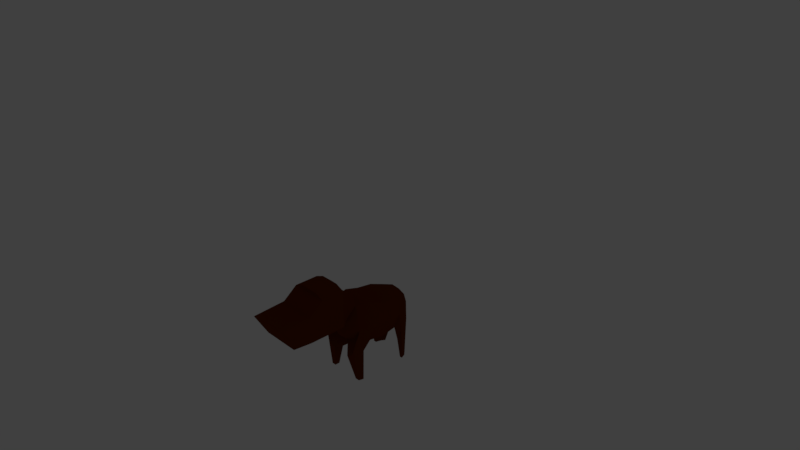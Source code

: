 # Source: enemy_capivara.blend  (saved by Blender 2.79.0; exported with 4.5.12 LTS)
import bpy
from mathutils import Matrix  # noqa: F401  (used for matrix-valued properties, if any)

bpy.ops.wm.read_factory_settings(use_empty=True)
scene = bpy.context.scene
scene.name = 'Scene'

# ---- collections
col_collection_1 = bpy.data.collections.new('Collection 1'); scene.collection.children.link(col_collection_1)
col_collection_11 = bpy.data.collections.new('Collection 11'); scene.collection.children.link(col_collection_11)
col_collection_11.hide_render = True
col_collection_11.hide_viewport = True

# ---- materials (node trees are filled in below, after node groups)
mat_fur = bpy.data.materials.new('fur')
mat_fur.alpha_threshold = 0.0
mat_fur.use_transparent_shadow = False
mat_fur.diffuse_color = (0.1329, 0.02127, 0.0, 1.0)
mat_fur.roughness = 0.5
mat_fur.specular_intensity = 0.0
mat_fur.line_color = (0.0, 0.0, 0.0, 1.0)

# ---- material node trees

# ---- world
world_world = bpy.data.worlds.new('World'); scene.world = world_world
world_world.color = (0.05088, 0.05088, 0.05088)
world_world.use_sun_shadow = False
world_world.sun_shadow_jitter_overblur = 0.0
world_world.cycles.sampling_method = 'MANUAL'

# ---- cameras
cam_camera = bpy.data.cameras.new('Camera')
cam_camera.clip_end = 100.0
cam_camera.lens = 35.0
cam_camera.sensor_width = 32.0
cam_camera.sensor_height = 18.0
cam_camera.ortho_scale = 7.314
cam_camera.dof.focus_distance = 0.0
cam_camera.dof.aperture_fstop = 128.0

# ---- lights
light_lamp = bpy.data.lights.new('Lamp', 'POINT')
light_lamp.transmission_factor = 0.0
light_lamp.cutoff_distance = 30.0
light_lamp.energy = 100.0
light_lamp.shadow_buffer_clip_start = 1.001
light_lamp.shadow_soft_size = 0.1
light_lamp.shadow_maximum_resolution = 0.006
light_lamp.use_absolute_resolution = True

# ---- meshes
me_sphere = bpy.data.meshes.new('Sphere')
me_sphere.from_pydata([(-0.3851, 1.241, -0.5164), (-0.3089, 1.496, -0.4396), (-0.1949, 1.666, -0.3245), (-0.5196, 1.241, -0.1888), (-0.4119, 1.496, -0.1888), (-0.2506, 1.666, -0.1888), (-0.1711, 1.662, 0.4693), (-0.3162, 1.446, 0.6157), (-0.4132, 1.121, 0.7135), (-0.4472, 0.7385, 0.7479), (-0.4132, 0.3559, 0.8808), (-0.3162, 0.03144, 0.8994), (-0.1711, -0.1853, 0.4693), (-0.242, 1.662, 0.2967), (-0.4472, 1.446, 0.2967), (-0.5843, 1.121, 0.2967), (-0.6325, 0.7385, 0.2967), (-0.5843, 0.3559, 0.2967), (-0.4472, 0.03144, 0.2967), (-0.242, -0.1853, 0.2967), (-0.1711, 1.662, 0.1241), (-0.3162, 1.446, -0.02231), (-0.4132, 1.121, -0.1201), (-0.4472, 0.7385, -0.1544), (-0.4132, 0.3559, -0.1201), (-0.3162, 0.03144, -0.02231), (-0.1711, -0.1853, 0.1241), (-0.4467, 1.416, -1.019), (-0.3931, 1.416, -1.02), (-0.4327, 1.283, -1.02), (-0.5028, 1.283, -1.019), (-0.3337, 1.505, -1.019), (-0.3627, 1.505, -1.019), (-0.5153, 1.252, -0.4042), (-0.3975, 1.252, -0.6469), (-0.3307, 1.475, -0.5899), (-0.2309, 1.624, -0.5047), (-0.2796, 1.624, -0.4042), (-0.4209, 1.475, -0.4042), (-0.5204, 0.06708, -0.1689), (-0.4515, -0.1825, -0.1689), (-0.4343, 0.06708, -0.3785), (-0.3856, -0.1825, -0.3293), (-0.2266, 0.06708, -0.4653), (-0.2266, -0.1825, -0.3958), (-0.509, 0.0536, -1.015), (-0.4762, -0.06509, -1.015), (-0.468, 0.0536, -1.015), (-0.4449, -0.06509, -1.015), (-0.3693, 0.0536, -1.015), (-0.3693, -0.06509, -1.015), (-0.2606, 0.06386, -0.5967), (-0.4424, 0.06386, -0.5306), (-0.2606, -0.1545, -0.5438), (-0.4574, -0.1545, -0.3711), (-0.3997, -0.1545, -0.4932), (-0.5177, 0.06386, -0.3711), (-0.4591, -1.345, 0.6018), (-0.4591, -1.001, 1.52), (-0.4591, -0.4268, 0.6018), (-0.4591, -0.4268, 1.52), (-0.4591, -1.345, 1.252), (-0.4591, -0.4268, 1.405), (-0.4591, -1.813, 0.6469), (-0.4591, -2.143, 1.207), (-0.4591, -0.4268, 1.254), (-0.4591, -1.345, 0.927), (-0.4591, -1.978, 0.927), (-0.3639, -0.1213, 0.9449), (-0.4115, -0.2741, 1.121), (-0.2671, -0.2658, 0.5135), (-0.3631, -0.3463, 0.5577), (-0.2325, -1.001, 1.614), (-0.2325, -0.4268, 1.614), (0.0, 0.7385, -0.3413), (0.0, 1.739, 0.2967), (0.0, -0.2615, 0.2967), (0.3851, 1.241, -0.5164), (0.3089, 1.496, -0.4396), (0.1949, 1.666, -0.3245), (0.5196, 1.241, -0.1888), (0.4119, 1.496, -0.1888), (0.2506, 1.666, -0.1888), (0.0, 1.662, 0.5409), (0.0, 1.446, 0.7479), (0.0, 1.121, 0.8862), (0.0, 0.7385, 0.9347), (0.0, 0.3559, 0.9516), (0.0, 0.2231, 0.9887), (0.1711, 1.662, 0.4693), (0.3162, 1.446, 0.6157), (0.4132, 1.121, 0.7135), (0.4472, 0.7385, 0.7479), (0.4132, 0.3559, 0.8808), (0.3162, 0.03144, 0.8994), (0.1711, -0.1853, 0.4693), (0.242, 1.662, 0.2967), (0.4472, 1.446, 0.2967), (0.5843, 1.121, 0.2967), (0.6325, 0.7385, 0.2967), (0.5843, 0.3559, 0.2967), (0.4472, 0.03144, 0.2967), (0.242, -0.1853, 0.2967), (0.1711, 1.662, 0.1241), (0.3162, 1.446, -0.02231), (0.4132, 1.121, -0.1201), (0.4472, 0.7385, -0.1544), (0.4132, 0.3559, -0.1201), (0.3162, 0.03144, -0.02231), (0.1711, -0.1853, 0.1241), (0.0, 1.662, 0.05254), (0.0, 1.446, -0.1544), (0.0, 1.121, -0.2928), (0.0, 0.3559, -0.2928), (0.0, 0.03144, -0.1544), (0.0, -0.1853, 0.05254), (0.4467, 1.416, -1.019), (0.3931, 1.416, -1.02), (0.4327, 1.283, -1.02), (0.5028, 1.283, -1.019), (0.3337, 1.505, -1.019), (0.3627, 1.505, -1.019), (0.5153, 1.252, -0.4042), (0.3975, 1.252, -0.6469), (0.3307, 1.475, -0.5899), (0.2309, 1.624, -0.5047), (0.2796, 1.624, -0.4042), (0.4209, 1.475, -0.4042), (0.5204, 0.06708, -0.1689), (0.4515, -0.1825, -0.1689), (0.4343, 0.06708, -0.3785), (0.3856, -0.1825, -0.3293), (0.2266, 0.06708, -0.4653), (0.2266, -0.1825, -0.3958), (0.509, 0.0536, -1.015), (0.4762, -0.06509, -1.015), (0.468, 0.0536, -1.015), (0.4449, -0.06509, -1.015), (0.3693, 0.0536, -1.015), (0.3693, -0.06509, -1.015), (0.2606, 0.06386, -0.5967), (0.4424, 0.06386, -0.5306), (0.2606, -0.1545, -0.5438), (0.4574, -0.1545, -0.3711), (0.3997, -0.1545, -0.4932), (0.5177, 0.06386, -0.3711), (0.4591, -1.345, 0.6018), (0.4591, -1.001, 1.52), (0.4591, -0.4268, 0.6018), (0.4591, -0.4268, 1.52), (0.4591, -1.345, 1.252), (0.4591, -0.4268, 1.405), (0.4591, -1.813, 0.6469), (0.4591, -2.143, 1.207), (0.4591, -0.4268, 1.254), (0.4591, -1.345, 0.927), (0.4591, -1.978, 0.927), (0.0, -0.4268, 0.6018), (0.0, -0.3687, 1.564), (0.0, -1.345, 0.6018), (0.0, -1.001, 1.52), (0.0, -1.345, 1.252), (0.0, -0.3178, 1.478), (0.0, -1.813, 0.6469), (0.0, -2.143, 1.207), (0.0, -1.978, 0.927), (0.0, -0.2015, 1.326), (0.3639, -0.1213, 0.9449), (0.4115, -0.2741, 1.121), (0.0, 0.08948, 1.084), (0.0, -0.04415, 1.179), (0.0, -0.3166, 0.3984), (0.0, -0.3717, 0.5001), (0.2671, -0.2658, 0.5135), (0.3631, -0.3463, 0.5577), (0.2325, -1.001, 1.614), (0.2325, -0.4268, 1.614), (0.0, -1.001, 1.614), (0.0, -0.4268, 1.614)], [], [(15, 14, 4, 3), (14, 13, 5, 4), (36, 35, 28, 31), (22, 15, 3, 0), (20, 21, 1, 2), (34, 33, 30, 29), (88, 87, 10, 11), (86, 85, 8, 9), (84, 83, 6, 7), (87, 86, 9, 10), (85, 84, 7, 8), (83, 75, 6), (9, 8, 15, 16), (7, 6, 13, 14), (12, 11, 18, 19), (10, 9, 16, 17), (8, 7, 14, 15), (6, 75, 13), (76, 12, 19), (11, 10, 17, 18), (19, 18, 25, 26), (17, 16, 23, 24), (21, 22, 0, 1), (13, 75, 20), (76, 19, 26), (17, 24, 41, 39), (16, 15, 22, 23), (13, 20, 2, 5), (22, 21, 111, 112), (20, 75, 110), (76, 26, 115), (114, 25, 42, 44), (23, 22, 112, 74), (21, 20, 110, 111), (26, 25, 114, 115), (24, 23, 74, 113), (30, 27, 28, 29), (27, 32, 31, 28), (37, 36, 31, 32), (38, 37, 32, 27), (35, 34, 29, 28), (33, 38, 27, 30), (3, 4, 38, 33), (1, 0, 34, 35), (4, 5, 37, 38), (5, 2, 36, 37), (0, 3, 33, 34), (2, 1, 35, 36), (51, 53, 50, 49), (52, 51, 49, 47), (113, 114, 44, 43), (18, 17, 39, 40), (24, 113, 43, 41), (25, 18, 40, 42), (46, 45, 47, 48), (48, 47, 49, 50), (55, 54, 46, 48), (54, 56, 45, 46), (53, 55, 48, 50), (56, 52, 47, 45), (39, 41, 52, 56), (44, 42, 55, 53), (40, 39, 56, 54), (42, 40, 54, 55), (41, 43, 51, 52), (43, 44, 53, 51), (61, 58, 60, 62), (161, 160, 58, 61), (60, 58, 72, 73), (161, 61, 64, 164), (66, 61, 62, 65), (165, 164, 64, 67), (66, 57, 63, 67), (61, 66, 67, 64), (163, 165, 67, 63), (57, 66, 65, 59), (71, 172, 157, 59), (57, 159, 163, 63), (65, 62, 162, 166), (59, 157, 159, 57), (62, 60, 158, 162), (71, 59, 65, 69), (170, 69, 65, 166), (88, 11, 68, 169), (169, 68, 69, 170), (12, 70, 68, 11), (70, 71, 69, 68), (12, 76, 171, 70), (70, 171, 172, 71), (178, 73, 72, 177), (58, 160, 177, 72), (158, 60, 73, 178), (98, 80, 81, 97), (97, 81, 82, 96), (125, 120, 117, 124), (105, 77, 80, 98), (103, 79, 78, 104), (123, 118, 119, 122), (88, 94, 93, 87), (86, 92, 91, 85), (84, 90, 89, 83), (87, 93, 92, 86), (85, 91, 90, 84), (83, 89, 75), (92, 99, 98, 91), (90, 97, 96, 89), (95, 102, 101, 94), (93, 100, 99, 92), (91, 98, 97, 90), (89, 96, 75), (76, 102, 95), (94, 101, 100, 93), (102, 109, 108, 101), (100, 107, 106, 99), (104, 78, 77, 105), (96, 103, 75), (76, 109, 102), (100, 128, 130, 107), (99, 106, 105, 98), (96, 82, 79, 103), (105, 112, 111, 104), (103, 110, 75), (76, 115, 109), (114, 133, 131, 108), (106, 74, 112, 105), (104, 111, 110, 103), (109, 115, 114, 108), (107, 113, 74, 106), (119, 118, 117, 116), (116, 117, 120, 121), (126, 121, 120, 125), (127, 116, 121, 126), (124, 117, 118, 123), (122, 119, 116, 127), (80, 122, 127, 81), (78, 124, 123, 77), (81, 127, 126, 82), (82, 126, 125, 79), (77, 123, 122, 80), (79, 125, 124, 78), (140, 138, 139, 142), (141, 136, 138, 140), (113, 132, 133, 114), (101, 129, 128, 100), (107, 130, 132, 113), (108, 131, 129, 101), (135, 137, 136, 134), (137, 139, 138, 136), (144, 137, 135, 143), (143, 135, 134, 145), (142, 139, 137, 144), (145, 134, 136, 141), (128, 145, 141, 130), (133, 142, 144, 131), (129, 143, 145, 128), (131, 144, 143, 129), (130, 141, 140, 132), (132, 140, 142, 133), (150, 151, 149, 147), (161, 150, 147, 160), (149, 176, 175, 147), (161, 164, 153, 150), (155, 154, 151, 150), (165, 156, 153, 164), (155, 156, 152, 146), (150, 153, 156, 155), (163, 152, 156, 165), (146, 148, 154, 155), (174, 148, 157, 172), (146, 152, 163, 159), (154, 166, 162, 151), (148, 146, 159, 157), (151, 162, 158, 149), (174, 168, 154, 148), (170, 166, 154, 168), (88, 169, 167, 94), (169, 170, 168, 167), (95, 94, 167, 173), (173, 167, 168, 174), (95, 173, 171, 76), (173, 174, 172, 171), (178, 177, 175, 176), (147, 175, 177, 160), (158, 178, 176, 149)])
me_sphere.materials.append(mat_fur)
me_sphere.use_remesh_preserve_volume = False
me_sphere.use_remesh_preserve_attributes = False
me_sphere.use_mirror_vertex_groups = False
me_sphere.update()
arm_armature = bpy.data.armatures.new('Armature')  # bones are not reproduced

# ---- objects
ob_armature = bpy.data.objects.new('Armature', arm_armature)
ob_body = bpy.data.objects.new('body', me_sphere)
ob_lamp = bpy.data.objects.new('Lamp', light_lamp)
ob_camera = bpy.data.objects.new('Camera', cam_camera)
ob_base = bpy.data.objects.new('base', None)
ob_empty_001 = bpy.data.objects.new('Empty.001', None)
ob_empty_003 = bpy.data.objects.new('Empty.003', None)
ob_empty_004 = bpy.data.objects.new('Empty.004', None)
ob_empty = bpy.data.objects.new('Empty', None)

# ---- transforms, parenting, visibility, modifiers, constraints
ob_armature.parent = ob_base
ob_armature.matrix_parent_inverse = Matrix(((0.1808, 0.0, 0.0, 0.0), (0.0, -7.903e-09, 0.1808, 0.3422), (0.0, -0.1808, -7.903e-09, -1.496e-08), (0.0, 0.0, 0.0, 1.0)))
ob_armature.location = (-1.759e-10, 0.2017, -0.6107)
ob_armature.scale = (0.9281, 0.9281, 0.9281)
ob_armature.show_in_front = True
ob_armature.lineart.crease_threshold = 0.0
ob_body.parent = ob_armature
ob_body.matrix_parent_inverse = Matrix(((1.156, 1.183e-30, 4.307e-09, -2.395e-09), (0.0, 1.156, 0.0, -0.1241), (-4.307e-09, -3.86e-15, 1.156, -1.461), (0.0, 0.0, 0.0, 1.0)))
ob_body.location = (-0.06434, -0.7611, 1.056)
ob_body.lineart.crease_threshold = 0.0
_vg = ob_body.vertex_groups.new(name='root.001')
for _i, _w in zip([7, 8, 9, 10, 11, 12, 15, 16, 17, 18, 19, 22, 23, 24, 25, 26, 43, 44, 68, 70, 74, 76, 80, 84, 85, 86, 87, 88, 90, 91, 92, 93, 94, 95, 97, 98, 99, 100, 101, 102, 105, 106, 107, 108, 109, 112, 113, 114, 115, 128, 132, 133, 167, 169, 170, 171, 172, 173], [0.04435, 0.1475, 0.35, 0.4296, 0.1297, 0.04742, 0.09511, 0.2669, 0.1354, 0.05325, 0.09995, 0.04622, 0.148, 0.114, 0.1335, 0.191, 0.05308, 0.04235, 0.05509, 0.006649, 0.3507, 0.4959, 0.001557, 0.04891, 0.163, 0.3785, 0.4496, 0.2423, 0.03813, 0.162, 0.3985, 0.5085, 0.1328, 0.07916, 0.005444, 0.1288, 0.3997, 0.4808, 0.1379, 0.5899, 0.05713, 0.1915, 0.1877, 0.1989, 0.7384, 0.103, 0.5502, 0.7267, 0.7187, 0.006203, 0.08973, 0.08396, 0.04823, 0.1113, 0.04697, 0.1673, 0.05046, 0.01605]): _vg.add([_i], _w, 'REPLACE')
_vg = ob_body.vertex_groups.new(name='root.001_L.001')
for _i, _w in zip([74, 76, 92, 93, 94, 95, 98, 99, 100, 101, 102, 105, 106, 107, 108, 109, 113, 114, 115, 128, 129, 130, 131, 132, 133, 140, 142, 143, 144, 145], [0.06917, 0.003701, 0.05161, 0.06912, 0.04581, 0.02727, 0.0471, 0.1642, 0.3982, 0.747, 0.14, 0.02471, 0.1778, 0.4748, 0.7294, 0.1264, 0.1073, 0.09522, 0.0336, 0.795, 0.9065, 0.2443, 0.7684, 0.5151, 0.6422, 0.1196, 0.1638, 0.14, 0.1135, 0.1043]): _vg.add([_i], _w, 'REPLACE')
_vg = ob_body.vertex_groups.new(name='Bone.003a_L')
for _i, _w in zip([74, 106, 107, 113, 128, 129, 130, 131, 132, 133, 134, 135, 136, 137, 138, 139, 140, 141, 142, 143, 144, 145], [0.006316, 0.05046, 0.1662, 0.05798, 0.1655, 0.06806, 0.741, 0.214, 0.344, 0.2582, 0.6038, 0.8309, 0.5936, 0.8465, 0.6142, 0.8298, 0.8174, 0.9672, 0.7951, 0.858, 0.8634, 0.8954]): _vg.add([_i], _w, 'REPLACE')
_vg = ob_body.vertex_groups.new(name='root.001_L.002')
for _i, _w in zip([134, 135, 136, 137, 138, 139, 140, 141], [0.3964, 0.1624, 0.4102, 0.1454, 0.3776, 0.1566, 0.01551, 0.009453]): _vg.add([_i], _w, 'REPLACE')
_vg = ob_body.vertex_groups.new(name='root.001_L.004')
_vg = ob_body.vertex_groups.new(name='root.001_R.001')
for _i, _w in zip([8, 9, 10, 11, 12, 15, 16, 17, 18, 19, 22, 23, 24, 25, 26, 39, 40, 41, 42, 43, 44, 54, 55, 56, 68, 70, 71, 74, 76, 87, 109, 113, 114, 115, 171], [0.03843, 0.09233, 0.1267, 0.07431, 0.147, 0.08068, 0.2764, 0.7035, 0.793, 0.6283, 0.04623, 0.2097, 0.5108, 0.7465, 0.7063, 0.6412, 0.7996, 0.1489, 0.4517, 0.0138, 0.07473, 0.09469, 0.02364, 0.1162, 0.02776, 0.065, 0.01257, 0.06405, 0.1257, 0.007228, 0.04234, 0.06999, 0.06348, 0.1698, 0.05666]): _vg.add([_i], _w, 'REPLACE')
_vg = ob_body.vertex_groups.new(name='Bone.003a_R')
for _i, _w in zip([23, 24, 25, 39, 40, 41, 42, 43, 44, 45, 46, 47, 48, 49, 50, 51, 52, 53, 54, 55, 56, 74, 113, 114], [0.06831, 0.2053, 0.0679, 0.319, 0.1731, 0.8282, 0.5443, 0.8876, 0.8744, 0.5874, 0.8633, 0.5789, 0.8846, 0.5758, 0.874, 0.9733, 0.9738, 0.9739, 0.9073, 0.9535, 0.8842, 0.04927, 0.1151, 0.07379]): _vg.add([_i], _w, 'REPLACE')
_vg = ob_body.vertex_groups.new(name='root.001_R.002')
for _i, _w in zip([45, 46, 47, 48, 49, 50, 52], [0.4155, 0.139, 0.4289, 0.1167, 0.4254, 0.1261, 0.01038]): _vg.add([_i], _w, 'REPLACE')
_vg = ob_body.vertex_groups.new(name='root.001_R.004')
_vg = ob_body.vertex_groups.new(name='pelvis')
for _i, _w in zip([3, 6, 7, 8, 9, 10, 13, 14, 15, 16, 17, 20, 21, 22, 23, 24, 74, 75, 77, 79, 80, 81, 82, 83, 84, 85, 86, 87, 88, 89, 90, 91, 92, 93, 96, 97, 98, 99, 100, 103, 104, 105, 106, 107, 110, 111, 112, 113, 122, 125, 126, 127], [0.04091, 0.7493, 0.6546, 0.4756, 0.1556, 0.0531, 0.2055, 0.1417, 0.1418, 0.08923, 0.01214, 0.1328, 0.1914, 0.1165, 0.08682, 0.0009008, 0.1961, 0.903, 0.002682, 0.1472, 0.1594, 0.1923, 0.2882, 0.9433, 0.8067, 0.5725, 0.1846, 0.05458, 0.007834, 0.9664, 0.7617, 0.5288, 0.1692, 0.0532, 0.8988, 0.2814, 0.2228, 0.1253, 0.03135, 0.7808, 0.09908, 0.3501, 0.1595, 0.03046, 0.8817, 0.8077, 0.5274, 0.02437, 0.04186, 0.03171, 0.08098, 0.05928]): _vg.add([_i], _w, 'REPLACE')
_vg = ob_body.vertex_groups.new(name='root.001_L.003')
for _i, _w in zip([74, 77, 78, 79, 80, 81, 82, 84, 85, 90, 91, 92, 96, 97, 98, 99, 100, 103, 104, 105, 106, 107, 111, 112, 121, 122, 123, 124, 125, 126, 127], [0.05539, 0.09195, 0.1477, 0.4592, 0.5626, 0.5258, 0.4232, 0.01544, 0.02754, 0.1341, 0.1394, 0.06651, 0.09999, 0.6382, 0.5072, 0.1775, 0.0454, 0.1738, 0.8441, 0.3614, 0.1467, 0.02298, 0.07911, 0.08916, 0.004312, 0.2278, 0.06351, 0.06815, 0.2888, 0.43, 0.5553]): _vg.add([_i], _w, 'REPLACE')
_vg = ob_body.vertex_groups.new(name='Bone.003a_L.001')
for _i, _w in zip([77, 78, 79, 80, 81, 82, 98, 103, 104, 105, 106, 116, 117, 118, 119, 120, 121, 122, 123, 124, 125, 126, 127], [0.8167, 0.8299, 0.3797, 0.202, 0.2448, 0.2771, 0.008345, 0.003144, 0.03354, 0.1102, 0.02376, 0.1494, 0.1852, 0.1376, 0.1344, 0.2764, 0.245, 0.6995, 0.7372, 0.8531, 0.6261, 0.4847, 0.3343]): _vg.add([_i], _w, 'REPLACE')
_vg = ob_body.vertex_groups.new(name='root.001_L.007')
for _i, _w in zip([116, 117, 118, 119, 120, 121, 123, 124], [0.2201, 0.4226, 0.1541, 0.1061, 0.3412, 0.3046, 0.01183, 0.02076]): _vg.add([_i], _w, 'REPLACE')
_vg = ob_body.vertex_groups.new(name='root.001_L.008')
for _i, _w in zip([77, 116, 117, 118, 119, 120, 121, 123, 124, 127], [0.03473, 0.6087, 0.3871, 0.7009, 0.7546, 0.3578, 0.4215, 0.1489, 0.03091, 0.006581]): _vg.add([_i], _w, 'REPLACE')
_vg = ob_body.vertex_groups.new(name='root.001_R.003')
for _i, _w in zip([0, 2, 3, 4, 5, 6, 7, 8, 9, 10, 13, 14, 15, 16, 17, 20, 21, 22, 23, 24, 33, 34, 36, 37, 74, 75, 83, 84, 85, 86, 110, 111, 112], [0.05206, 0.6473, 0.675, 0.9432, 0.8113, 0.2351, 0.233, 0.1872, 0.08852, 0.002182, 0.8166, 0.7939, 0.5777, 0.2175, 0.06271, 0.8401, 0.5466, 0.5607, 0.2171, 0.05244, 0.1365, 0.01464, 0.1004, 0.1531, 0.07872, 0.08151, 0.02969, 0.05877, 0.05599, 0.007018, 0.08786, 0.06298, 0.1222]): _vg.add([_i], _w, 'REPLACE')
_vg = ob_body.vertex_groups.new(name='Bone.003a_R.001')
for _i, _w in zip([0, 1, 2, 3, 4, 5, 15, 21, 22, 23, 27, 28, 29, 30, 31, 32, 33, 34, 35, 36, 37, 38, 112], [0.886, 0.981, 0.3529, 0.2106, 0.04793, 0.1659, 0.0265, 0.2054, 0.1439, 0.04761, 0.1368, 0.1801, 0.145, 0.1333, 0.3342, 0.2791, 0.8408, 0.7903, 0.9897, 0.8902, 0.8646, 0.9729, 0.01375]): _vg.add([_i], _w, 'REPLACE')
_vg = ob_body.vertex_groups.new(name='root.001_R.007')
for _i, _w in zip([27, 28, 29, 30, 31, 32, 34], [0.1988, 0.4868, 0.1823, 0.1087, 0.3828, 0.3166, 0.005421]): _vg.add([_i], _w, 'REPLACE')
_vg = ob_body.vertex_groups.new(name='root.001_R.008')
for _i, _w in zip([0, 27, 28, 29, 30, 31, 32, 34], [0.02508, 0.6652, 0.3373, 0.672, 0.7603, 0.2826, 0.4038, 0.1417]): _vg.add([_i], _w, 'REPLACE')
_vg = ob_body.vertex_groups.new(name='root.003')
for _i, _w in zip([7, 8, 9, 10, 11, 12, 15, 16, 17, 18, 19, 22, 23, 24, 26, 57, 59, 62, 63, 65, 66, 68, 69, 70, 71, 74, 76, 84, 85, 86, 87, 88, 90, 91, 92, 93, 94, 95, 98, 99, 100, 101, 102, 105, 106, 107, 109, 112, 115, 146, 148, 152, 154, 155, 157, 159, 163, 166, 167, 168, 169, 170, 171, 172, 173, 174], [0.01458, 0.1028, 0.2528, 0.2301, 0.4357, 0.6388, 0.04393, 0.1019, 0.06778, 0.08337, 0.2055, 0.02595, 0.17, 0.04114, 0.06326, 0.06995, 0.3782, 0.004412, 0.02018, 0.04601, 0.02239, 0.2394, 0.1082, 0.4171, 0.3534, 0.07247, 0.3, 0.02005, 0.1197, 0.2943, 0.273, 0.3944, 0.00435, 0.1008, 0.2587, 0.232, 0.4863, 0.8187, 0.04131, 0.1011, 0.06397, 0.07901, 0.2264, 0.02461, 0.1754, 0.04148, 0.07199, 0.009819, 0.03897, 0.07316, 0.4337, 0.02094, 0.01613, 0.02043, 0.5038, 0.07936, 0.0242, 0.00792, 0.2529, 0.08855, 0.2127, 0.1042, 0.657, 0.6912, 0.7074, 0.4523]): _vg.add([_i], _w, 'REPLACE')
_vg = ob_body.vertex_groups.new(name='root.004')
for _i, _w in zip([9, 10, 11, 12, 18, 19, 57, 58, 59, 60, 61, 62, 63, 64, 65, 66, 67, 68, 69, 70, 71, 72, 73, 76, 86, 87, 88, 92, 93, 94, 95, 146, 147, 148, 149, 150, 151, 152, 153, 154, 155, 156, 157, 158, 159, 160, 161, 162, 163, 164, 165, 166, 167, 168, 169, 170, 171, 172, 173, 174, 175, 176, 177, 178], [0.02406, 0.1112, 0.2866, 0.1489, 0.003134, 0.04363, 0.09116, 0.1704, 0.4948, 0.4601, 0.06756, 0.4785, 0.05501, 0.02966, 0.5041, 0.08615, 0.04037, 0.5588, 0.6214, 0.4606, 0.5427, 0.1506, 0.454, 0.03975, 0.04474, 0.1433, 0.2537, 0.01601, 0.1015, 0.2765, 0.05256, 0.08469, 0.1608, 0.4799, 0.4675, 0.06103, 0.4884, 0.0522, 0.02615, 0.52, 0.0809, 0.03591, 0.4718, 0.4786, 0.08665, 0.09927, 0.03792, 0.4988, 0.05022, 0.02087, 0.02899, 0.5396, 0.5987, 0.6865, 0.5643, 0.6742, 0.09986, 0.2243, 0.23, 0.4926, 0.1445, 0.4582, 0.1248, 0.4587]): _vg.add([_i], _w, 'REPLACE')
_vg = ob_body.vertex_groups.new(name='root.005')
for _i, _w in zip([11, 57, 58, 59, 60, 61, 62, 63, 64, 65, 66, 67, 68, 69, 71, 72, 73, 88, 94, 146, 147, 148, 149, 150, 151, 152, 153, 154, 155, 156, 158, 159, 160, 161, 162, 163, 164, 165, 166, 167, 168, 169, 170, 174, 175, 176, 177, 178], [0.04299, 0.8356, 0.8155, 0.1055, 0.5169, 0.9137, 0.4886, 0.9084, 0.9399, 0.4383, 0.8753, 0.9296, 0.09625, 0.2333, 0.05535, 0.84, 0.5331, 0.01398, 0.01581, 0.8405, 0.829, 0.07808, 0.5194, 0.9224, 0.492, 0.9114, 0.9422, 0.4427, 0.8828, 0.9324, 0.5091, 0.832, 0.8943, 0.9465, 0.4821, 0.9115, 0.9466, 0.9358, 0.4146, 0.07116, 0.2016, 0.07158, 0.1544, 0.01472, 0.8481, 0.5329, 0.8689, 0.5328]): _vg.add([_i], _w, 'REPLACE')
_m = ob_body.modifiers.new('Armature', 'ARMATURE')
_m.object = ob_armature
ob_lamp.location = (4.076, 1.005, 5.904)
ob_lamp.rotation_euler = (0.6503, 0.05522, 1.866)
ob_lamp.lock_rotations_4d = False
ob_lamp.empty_display_type = 'ARROWS'
ob_lamp.color = (0.0, 0.0, 0.0, 0.0)
ob_lamp.lineart.crease_threshold = 0.0
ob_camera.location = (7.481, -6.508, 7.033)
ob_camera.rotation_euler = (1.109, 0.0, 0.8149)
ob_camera.lock_rotations_4d = False
ob_camera.empty_display_type = 'ARROWS'
ob_camera.color = (0.0, 0.0, 0.0, 0.0)
ob_camera.display_type = 'WIRE'
ob_camera.lineart.crease_threshold = 0.0
ob_base.location = (0.0, 0.0, 0.05364)
ob_base.rotation_euler = (1.571, -3.725e-09, 0.0)
ob_base.scale = (2.943, 2.943, 2.943)
ob_base.empty_display_type = 'CIRCLE'
ob_base.empty_display_size = 0.2
ob_base.empty_image_offset = (0.0, 0.0)
ob_base.lineart.crease_threshold = 0.0
ob_empty_001.parent = ob_base
ob_empty_001.matrix_parent_inverse = Matrix(((0.1808, 0.0, 0.0, 0.0), (0.0, -7.903e-09, 0.1808, 0.3422), (0.0, -0.1808, -7.903e-09, -1.496e-08), (0.0, 0.0, 0.0, 1.0)))
ob_empty_001.location = (-0.4359, -1.928, -1.056)
ob_empty_001.empty_display_type = 'SPHERE'
ob_empty_001.empty_display_size = 0.2
ob_empty_001.empty_image_offset = (0.0, 0.0)
ob_empty_001.lineart.crease_threshold = 0.0
ob_empty_003.parent = ob_base
ob_empty_003.matrix_parent_inverse = Matrix(((0.1808, 0.0, 0.0, 0.0), (0.0, -7.903e-09, 0.1808, 0.3422), (0.0, -0.1808, -7.903e-09, -1.496e-08), (0.0, 0.0, 0.0, 1.0)))
ob_empty_003.location = (1.286, 1.605, 0.4472)
ob_empty_003.empty_display_type = 'SPHERE'
ob_empty_003.empty_display_size = 0.2
ob_empty_003.empty_image_offset = (0.0, 0.0)
ob_empty_003.lineart.crease_threshold = 0.0
ob_empty_004.parent = ob_base
ob_empty_004.matrix_parent_inverse = Matrix(((0.1808, 0.0, 0.0, 0.0), (0.0, -7.903e-09, 0.1808, 0.3422), (0.0, -0.1808, -7.903e-09, -1.496e-08), (0.0, 0.0, 0.0, 1.0)))
ob_empty_004.location = (-1.286, 1.605, 0.4472)
ob_empty_004.empty_display_type = 'SPHERE'
ob_empty_004.empty_display_size = 0.2
ob_empty_004.empty_image_offset = (0.0, 0.0)
ob_empty_004.lineart.crease_threshold = 0.0
ob_empty.parent = ob_base
ob_empty.matrix_parent_inverse = Matrix(((0.1808, 0.0, 0.0, 0.0), (0.0, -7.903e-09, 0.1808, 0.3422), (0.0, -0.1808, -7.903e-09, -1.496e-08), (0.0, 0.0, 0.0, 1.0)))
ob_empty.location = (0.4359, -1.928, -1.056)
ob_empty.empty_display_type = 'SPHERE'
ob_empty.empty_display_size = 0.2
ob_empty.empty_image_offset = (0.0, 0.0)
ob_empty.lineart.crease_threshold = 0.0

# ---- collection membership
col_collection_1.objects.link(ob_armature)
col_collection_1.objects.link(ob_body)
col_collection_11.objects.link(ob_lamp)
col_collection_11.objects.link(ob_camera)
col_collection_11.objects.link(ob_base)
col_collection_11.objects.link(ob_empty_001)
col_collection_11.objects.link(ob_empty_003)
col_collection_11.objects.link(ob_empty_004)
col_collection_11.objects.link(ob_empty)

# ---- scene / render settings (as saved in the file)
scene.camera = ob_camera
scene.frame_start = 31; scene.frame_end = 60; scene.frame_set(36)
scene.render.engine = 'BLENDER_EEVEE_NEXT'
scene.render.resolution_percentage = 50
scene.render.fps = 30
scene.render.dither_intensity = 0.0
scene.cycles.use_denoising = False
scene.cycles.samples = 128
scene.cycles.sampling_pattern = 'TABULATED_SOBOL'
scene.cycles.use_adaptive_sampling = False
scene.cycles.use_light_tree = False
scene.cycles.blur_glossy = 0.0
scene.cycles.sample_clamp_indirect = 0.0
scene.view_settings.view_transform = 'Standard'
bpy.context.view_layer.update()
